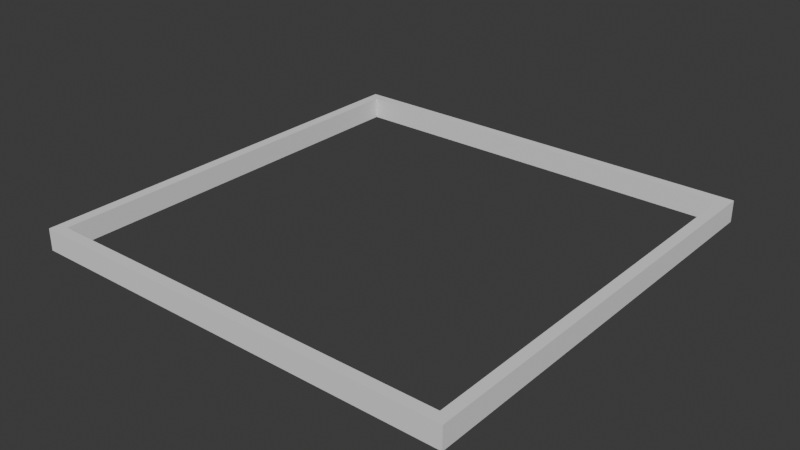 # Source: tile.blend  (saved by Blender 4.0.36; exported with 4.5.12 LTS)
import bpy
from mathutils import Matrix  # noqa: F401  (used for matrix-valued properties, if any)

bpy.ops.wm.read_factory_settings(use_empty=True)
scene = bpy.context.scene
scene.name = 'Scene'

# ---- collections
col_collection = bpy.data.collections.new('Collection'); scene.collection.children.link(col_collection)

# ---- world
world_world = bpy.data.worlds.new('World'); scene.world = world_world
world_world.use_nodes = True; world_world.node_tree.nodes.clear()
_N = world_world.node_tree.nodes; _L = world_world.node_tree.links
n0 = _N.new('ShaderNodeOutputWorld'); n0.name = 'World Output'; n0.location = (300, 300)
n1 = _N.new('ShaderNodeBackground'); n1.name = 'Background'; n1.location = (10, 300)
n1.inputs[0].default_value = (0.05088, 0.05088, 0.05088, 1.0)
_L.new(n1.outputs[0], n0.inputs[0])
n0.is_active_output = True
world_world.color = (0.05088, 0.05088, 0.05088)
world_world.use_sun_shadow = False
world_world.sun_shadow_jitter_overblur = 0.0

# ---- meshes
me_cube = bpy.data.meshes.new('Cube')
me_cube.from_pydata([(-0.475, -0.475, -0.5), (-0.475, -0.475, 0.5), (-0.475, 0.475, -0.5), (-0.475, 0.475, 0.5), (0.475, -0.475, -0.5), (0.475, -0.475, 0.5), (0.475, 0.475, -0.5), (0.475, 0.475, 0.5), (-0.5, 0.5, -0.5), (-0.5, -0.5, -0.5), (-0.5, -0.5, 0.5), (-0.5, 0.5, 0.5), (0.5, 0.5, -0.5), (0.5, 0.5, 0.5), (0.5, -0.5, -0.5), (0.5, -0.5, 0.5)], [], [(9, 10, 11, 8), (8, 11, 13, 12), (12, 13, 15, 14), (14, 15, 10, 9), (5, 7, 6, 4), (1, 5, 4, 0), (2, 0, 9, 8), (1, 3, 11, 10), (6, 2, 8, 12), (3, 7, 13, 11), (4, 6, 12, 14), (7, 5, 15, 13), (0, 4, 14, 9), (5, 1, 10, 15), (7, 3, 2, 6), (3, 1, 0, 2)])
_uv = me_cube.uv_layers.new(name='UVMap')
_uv.uv.foreach_set('vector', [0.375, 0.0, 0.625, 0.0, 0.625, 0.25, 0.375, 0.25, 0.375, 0.25, 0.625, 0.25, 0.625, 0.5, 0.375, 0.5, 0.375, 0.5, 0.625, 0.5, 0.625, 0.75, 0.375, 0.75, 0.375, 0.75, 0.625, 0.75, 0.625, 1.0, 0.375, 1.0, 0.6312, 0.7437, 0.6312, 0.5062, 0.3688, 0.5063, 0.3688, 0.7437, 0.8688, 0.7437, 0.6312, 0.7437, 0.3688, 0.7437, 0.1312, 0.7437, 0.1312, 0.5062, 0.1312, 0.7437, 0.125, 0.75, 0.125, 0.5, 0.8688, 0.7437, 0.8688, 0.5063, 0.875, 0.5, 0.875, 0.75, 0.3688, 0.5063, 0.1312, 0.5062, 0.125, 0.5, 0.375, 0.5, 0.8688, 0.5063, 0.6312, 0.5062, 0.625, 0.5, 0.875, 0.5, 0.3688, 0.7437, 0.3688, 0.5063, 0.375, 0.5, 0.375, 0.75, 0.6312, 0.5062, 0.6312, 0.7437, 0.625, 0.75, 0.625, 0.5, 0.1312, 0.7437, 0.3688, 0.7437, 0.375, 0.75, 0.125, 0.75, 0.6312, 0.7437, 0.8688, 0.7437, 0.875, 0.75, 0.625, 0.75, 0.6312, 0.5062, 0.8688, 0.5063, 0.1312, 0.5062, 0.3688, 0.5063, 0.8688, 0.5063, 0.8688, 0.7437, 0.1312, 0.7437, 0.1312, 0.5062])
me_cube.update()

# ---- objects
ob_cube = bpy.data.objects.new('Cube', me_cube)

# ---- transforms, parenting, visibility, modifiers, constraints
ob_cube.location = (0.0, 0.0, 0.0)
ob_cube.scale = (1.0, 1.0, 0.05)

# ---- collection membership
col_collection.objects.link(ob_cube)

# ---- scene / render settings (as saved in the file)
scene.frame_start = 1; scene.frame_end = 250; scene.frame_set(1)
scene.render.engine = 'BLENDER_EEVEE_NEXT'
scene.cycles.sampling_pattern = 'TABULATED_SOBOL'
bpy.context.view_layer.update()

# ---- added for rendering (the .blend has no active camera and no usable light): camera, sun
cam_auto = bpy.data.cameras.new('AutoCamera')
cam_auto.lens = 50.0
cam_auto.sensor_width = 36.0
cam_auto.clip_end = 1000.0
ob_auto_camera = bpy.data.objects.new('AutoCamera', cam_auto)
scene.collection.objects.link(ob_auto_camera)
ob_auto_camera.location = (1.30928, -1.57114, 1.04743)
ob_auto_camera.rotation_euler = (1.09748, -7.21219e-08, 0.694738)
scene.camera = ob_auto_camera
light_auto_sun = bpy.data.lights.new('AutoSun', 'SUN')
light_auto_sun.energy = 3.0
light_auto_sun.angle = 0.0523599
ob_auto_sun = bpy.data.objects.new('AutoSun', light_auto_sun)
scene.collection.objects.link(ob_auto_sun)
ob_auto_sun.rotation_euler = (0.872665, 0.174533, 0.523599)
bpy.context.view_layer.update()
